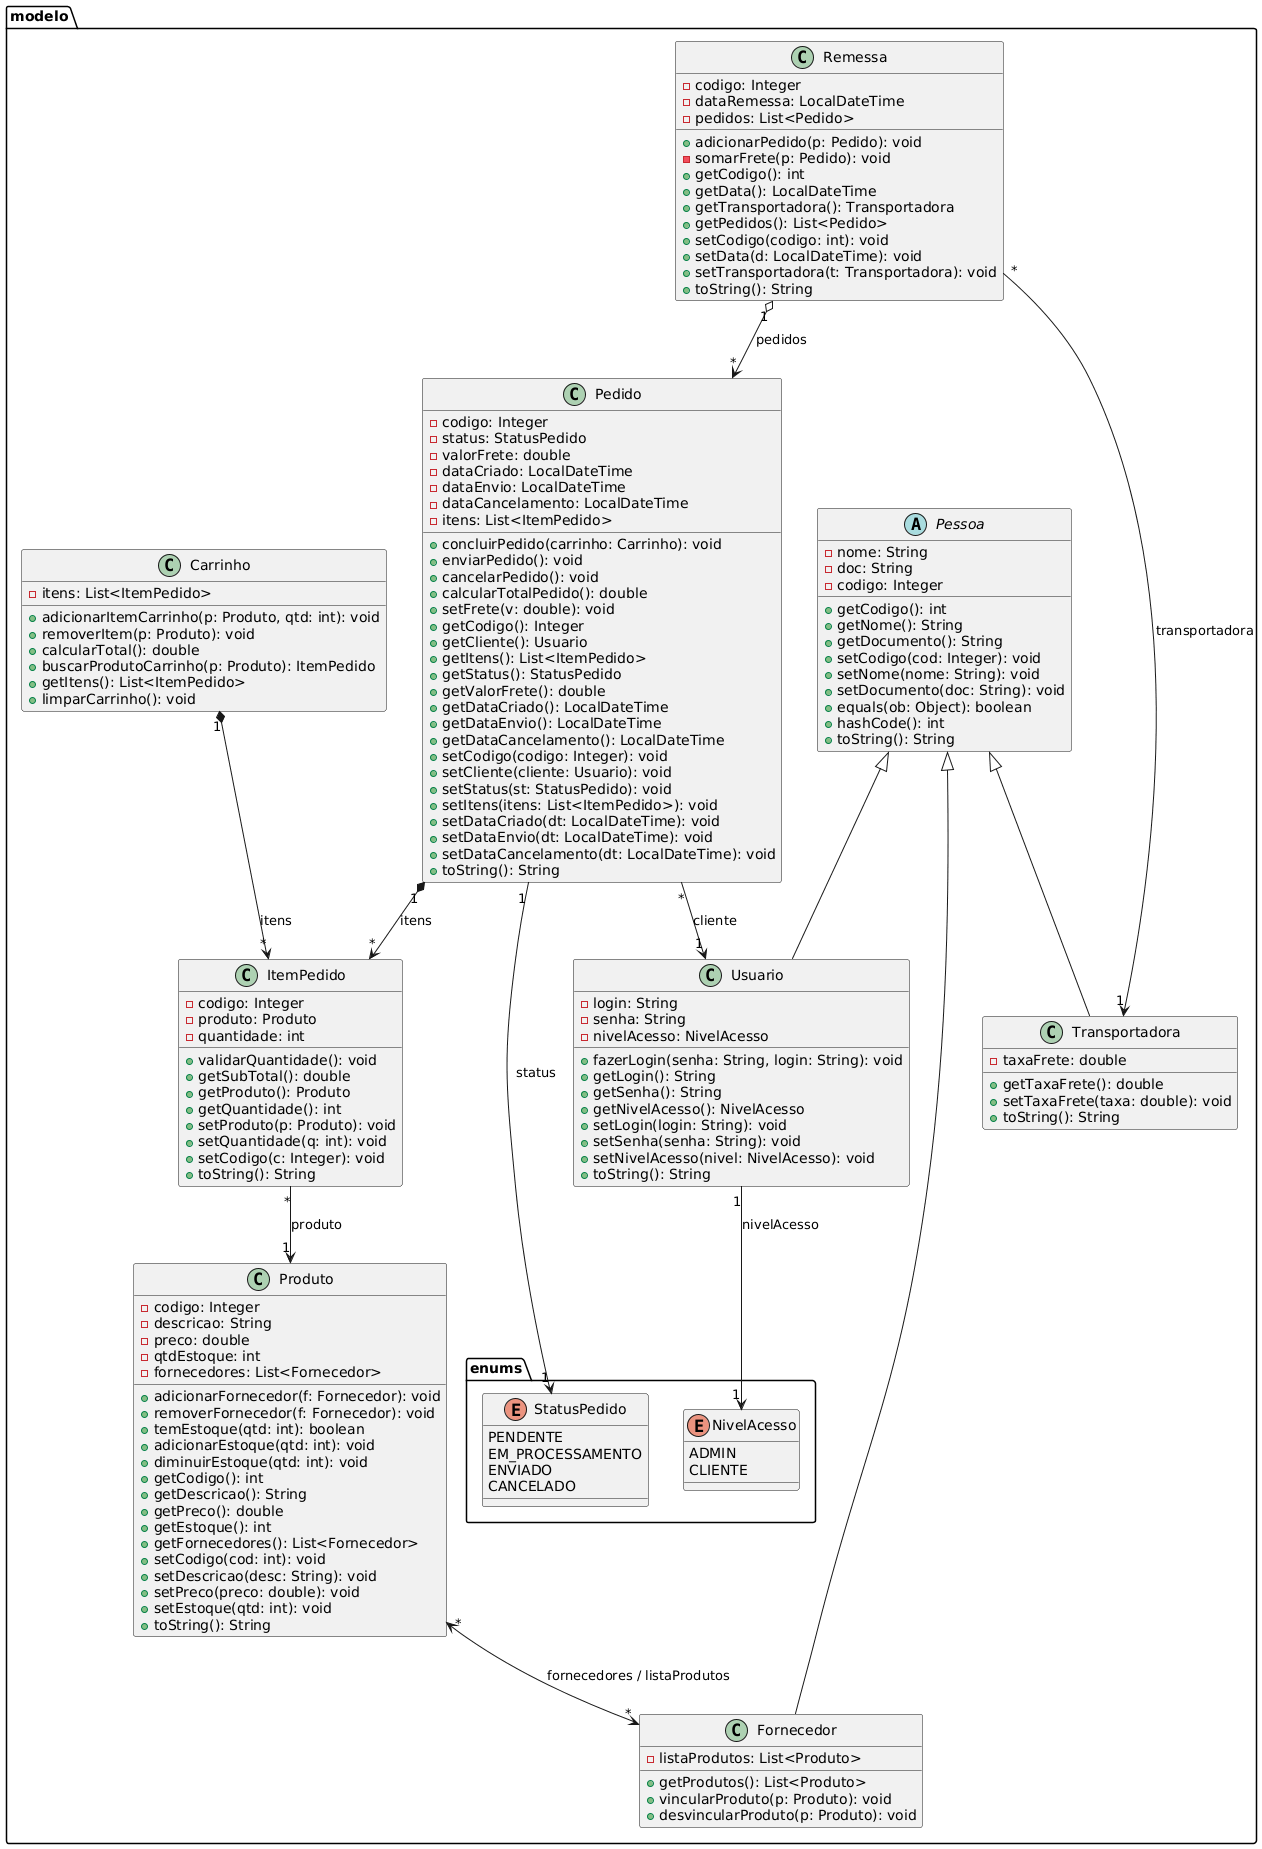

The diagram above was rendered by PlantUML. Its source (embedded in the PNG):
@startuml
' ─────────────────────────────────────────
' ENUMS
' ─────────────────────────────────────────
package modelo.enums {
  enum NivelAcesso {
    ADMIN
    CLIENTE
  }

  enum StatusPedido {
    PENDENTE
    EM_PROCESSAMENTO
    ENVIADO
    CANCELADO
  }
}


' ─────────────────────────────────────────
' MODELO
' ─────────────────────────────────────────
package modelo {

  abstract class Pessoa {
    -nome: String
    -doc: String
    -codigo: Integer
    +getCodigo(): int
    +getNome(): String
    +getDocumento(): String
    +setCodigo(cod: Integer): void
    +setNome(nome: String): void
    +setDocumento(doc: String): void
    +equals(ob: Object): boolean
    +hashCode(): int
    +toString(): String
  }

  class Usuario extends Pessoa {
    -login: String
    -senha: String
    -nivelAcesso: NivelAcesso
    +fazerLogin(senha: String, login: String): void
    +getLogin(): String
    +getSenha(): String
    +getNivelAcesso(): NivelAcesso
    +setLogin(login: String): void
    +setSenha(senha: String): void
    +setNivelAcesso(nivel: NivelAcesso): void
    +toString(): String
  }

  class Fornecedor extends Pessoa {
    -listaProdutos: List<Produto>
    +getProdutos(): List<Produto>
    +vincularProduto(p: Produto): void
    +desvincularProduto(p: Produto): void
  }

  class Transportadora extends Pessoa {
    -taxaFrete: double
    +getTaxaFrete(): double
    +setTaxaFrete(taxa: double): void
    +toString(): String
  }

  class Produto {
    -codigo: Integer
    -descricao: String
    -preco: double
    -qtdEstoque: int
    -fornecedores: List<Fornecedor>
    +adicionarFornecedor(f: Fornecedor): void
    +removerFornecedor(f: Fornecedor): void
    +temEstoque(qtd: int): boolean
    +adicionarEstoque(qtd: int): void
    +diminuirEstoque(qtd: int): void
    +getCodigo(): int
    +getDescricao(): String
    +getPreco(): double
    +getEstoque(): int
    +getFornecedores(): List<Fornecedor>
    +setCodigo(cod: int): void
    +setDescricao(desc: String): void
    +setPreco(preco: double): void
    +setEstoque(qtd: int): void
    +toString(): String
  }

  class ItemPedido {
    -codigo: Integer
    -produto: Produto
    -quantidade: int
    +validarQuantidade(): void
    +getSubTotal(): double
    +getProduto(): Produto
    +getQuantidade(): int
    +setProduto(p: Produto): void
    +setQuantidade(q: int): void
    +setCodigo(c: Integer): void
    +toString(): String
  }

  class Carrinho {
    -itens: List<ItemPedido>
    +adicionarItemCarrinho(p: Produto, qtd: int): void
    +removerItem(p: Produto): void
    +calcularTotal(): double
    +buscarProdutoCarrinho(p: Produto): ItemPedido
    +getItens(): List<ItemPedido>
    +limparCarrinho(): void
  }

  class Pedido {
    -codigo: Integer
    -status: StatusPedido
    -valorFrete: double
    -dataCriado: LocalDateTime
    -dataEnvio: LocalDateTime
    -dataCancelamento: LocalDateTime
    -itens: List<ItemPedido>
    +concluirPedido(carrinho: Carrinho): void
    +enviarPedido(): void
    +cancelarPedido(): void
    +calcularTotalPedido(): double
    +setFrete(v: double): void
    +getCodigo(): Integer
    +getCliente(): Usuario
    +getItens(): List<ItemPedido>
    +getStatus(): StatusPedido
    +getValorFrete(): double
    +getDataCriado(): LocalDateTime
    +getDataEnvio(): LocalDateTime
    +getDataCancelamento(): LocalDateTime
    +setCodigo(codigo: Integer): void
    +setCliente(cliente: Usuario): void
    +setStatus(st: StatusPedido): void
    +setItens(itens: List<ItemPedido>): void
    +setDataCriado(dt: LocalDateTime): void
    +setDataEnvio(dt: LocalDateTime): void
    +setDataCancelamento(dt: LocalDateTime): void
    +toString(): String
  }

  class Remessa {
    -codigo: Integer
    -dataRemessa: LocalDateTime
    -pedidos: List<Pedido>
    +adicionarPedido(p: Pedido): void
    -somarFrete(p: Pedido): void
    +getCodigo(): int
    +getData(): LocalDateTime
    +getTransportadora(): Transportadora
    +getPedidos(): List<Pedido>
    +setCodigo(codigo: int): void
    +setData(d: LocalDateTime): void
    +setTransportadora(t: Transportadora): void
    +toString(): String
  }
}




' ─────────────────────────────────────────
' RELACIONAMENTOS — HERANÇA / IMPLEMENTAÇÃO
' ─────────────────────────────────────────
' (já declarados inline com extends/implements acima)

' ─────────────────────────────────────────
' ASSOCIAÇÕES — MODELO
' ─────────────────────────────────────────
Usuario         "1"     --> "1"    NivelAcesso      : nivelAcesso
Pedido          "1"     --> "1"    StatusPedido     : status
Pedido          "*"     --> "1"    Usuario          : cliente
Pedido          "1"     *--> "*"   ItemPedido       : itens
Carrinho        "1"     *--> "*"   ItemPedido       : itens
ItemPedido      "*"     --> "1"    Produto          : produto
Remessa         "*"     --> "1"    Transportadora   : transportadora
Remessa         "1"     o--> "*"   Pedido           : pedidos
Produto         "*"     <--> "*"   Fornecedor       : fornecedores / listaProdutos
@enduml